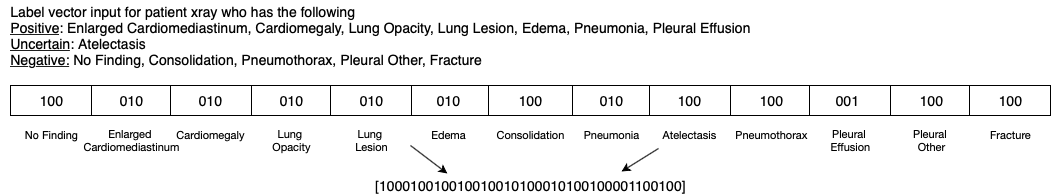

The diagram above was exported from draw.io. Its source (the exported page's mxGraphModel, read from the mxfile embedded in the PNG):
<mxGraphModel dx="1272" dy="787" grid="1" gridSize="10" guides="1" tooltips="1" connect="1" arrows="1" fold="1" page="1" pageScale="1" pageWidth="827" pageHeight="1169" math="0" shadow="0">
  <root>
    <mxCell id="i_3yWxMeWcaag3xy5wX8-0" />
    <mxCell id="i_3yWxMeWcaag3xy5wX8-1" parent="i_3yWxMeWcaag3xy5wX8-0" />
    <mxCell id="i_3yWxMeWcaag3xy5wX8-15" value="" style="shape=table;startSize=0;container=1;collapsible=0;childLayout=tableLayout;" vertex="1" parent="i_3yWxMeWcaag3xy5wX8-1">
      <mxGeometry x="10" y="230" width="1040" height="30" as="geometry" />
    </mxCell>
    <mxCell id="i_3yWxMeWcaag3xy5wX8-16" value="" style="shape=partialRectangle;collapsible=0;dropTarget=0;pointerEvents=0;fillColor=none;top=0;left=0;bottom=0;right=0;points=[[0,0.5],[1,0.5]];portConstraint=eastwest;" vertex="1" parent="i_3yWxMeWcaag3xy5wX8-15">
      <mxGeometry width="1040" height="30" as="geometry" />
    </mxCell>
    <mxCell id="i_3yWxMeWcaag3xy5wX8-17" value="" style="shape=partialRectangle;html=1;whiteSpace=wrap;connectable=0;overflow=hidden;fillColor=none;top=0;left=0;bottom=0;right=0;" vertex="1" parent="i_3yWxMeWcaag3xy5wX8-16">
      <mxGeometry width="81" height="30" as="geometry" />
    </mxCell>
    <mxCell id="i_3yWxMeWcaag3xy5wX8-18" value="" style="shape=partialRectangle;html=1;whiteSpace=wrap;connectable=0;overflow=hidden;fillColor=none;top=0;left=0;bottom=0;right=0;" vertex="1" parent="i_3yWxMeWcaag3xy5wX8-16">
      <mxGeometry x="81" width="79" height="30" as="geometry" />
    </mxCell>
    <mxCell id="i_3yWxMeWcaag3xy5wX8-19" value="" style="shape=partialRectangle;html=1;whiteSpace=wrap;connectable=0;overflow=hidden;fillColor=none;top=0;left=0;bottom=0;right=0;" vertex="1" parent="i_3yWxMeWcaag3xy5wX8-16">
      <mxGeometry x="160" width="81" height="30" as="geometry" />
    </mxCell>
    <mxCell id="i_3yWxMeWcaag3xy5wX8-20" value="" style="shape=partialRectangle;html=1;whiteSpace=wrap;connectable=0;overflow=hidden;fillColor=none;top=0;left=0;bottom=0;right=0;" vertex="1" parent="i_3yWxMeWcaag3xy5wX8-16">
      <mxGeometry x="241" width="79" height="30" as="geometry" />
    </mxCell>
    <mxCell id="i_3yWxMeWcaag3xy5wX8-21" value="" style="shape=partialRectangle;html=1;whiteSpace=wrap;connectable=0;overflow=hidden;fillColor=none;top=0;left=0;bottom=0;right=0;" vertex="1" parent="i_3yWxMeWcaag3xy5wX8-16">
      <mxGeometry x="320" width="81" height="30" as="geometry" />
    </mxCell>
    <mxCell id="i_3yWxMeWcaag3xy5wX8-22" value="" style="shape=partialRectangle;html=1;whiteSpace=wrap;connectable=0;overflow=hidden;fillColor=none;top=0;left=0;bottom=0;right=0;" vertex="1" parent="i_3yWxMeWcaag3xy5wX8-16">
      <mxGeometry x="401" width="77" height="30" as="geometry" />
    </mxCell>
    <mxCell id="i_3yWxMeWcaag3xy5wX8-23" value="" style="shape=partialRectangle;html=1;whiteSpace=wrap;connectable=0;overflow=hidden;fillColor=none;top=0;left=0;bottom=0;right=0;" vertex="1" parent="i_3yWxMeWcaag3xy5wX8-16">
      <mxGeometry x="478" width="84" height="30" as="geometry" />
    </mxCell>
    <mxCell id="i_3yWxMeWcaag3xy5wX8-24" value="" style="shape=partialRectangle;html=1;whiteSpace=wrap;connectable=0;overflow=hidden;fillColor=none;top=0;left=0;bottom=0;right=0;" vertex="1" parent="i_3yWxMeWcaag3xy5wX8-16">
      <mxGeometry x="562" width="77" height="30" as="geometry" />
    </mxCell>
    <mxCell id="i_3yWxMeWcaag3xy5wX8-25" value="" style="shape=partialRectangle;html=1;whiteSpace=wrap;connectable=0;overflow=hidden;fillColor=none;top=0;left=0;bottom=0;right=0;" vertex="1" parent="i_3yWxMeWcaag3xy5wX8-16">
      <mxGeometry x="639" width="81" height="30" as="geometry" />
    </mxCell>
    <mxCell id="i_3yWxMeWcaag3xy5wX8-26" value="" style="shape=partialRectangle;html=1;whiteSpace=wrap;connectable=0;overflow=hidden;fillColor=none;top=0;left=0;bottom=0;right=0;" vertex="1" parent="i_3yWxMeWcaag3xy5wX8-16">
      <mxGeometry x="720" width="79" height="30" as="geometry" />
    </mxCell>
    <mxCell id="i_3yWxMeWcaag3xy5wX8-27" value="" style="shape=partialRectangle;html=1;whiteSpace=wrap;connectable=0;overflow=hidden;fillColor=none;top=0;left=0;bottom=0;right=0;" vertex="1" parent="i_3yWxMeWcaag3xy5wX8-16">
      <mxGeometry x="799" width="81" height="30" as="geometry" />
    </mxCell>
    <mxCell id="i_3yWxMeWcaag3xy5wX8-28" value="" style="shape=partialRectangle;html=1;whiteSpace=wrap;connectable=0;overflow=hidden;fillColor=none;top=0;left=0;bottom=0;right=0;" vertex="1" parent="i_3yWxMeWcaag3xy5wX8-16">
      <mxGeometry x="880" width="79" height="30" as="geometry" />
    </mxCell>
    <mxCell id="i_3yWxMeWcaag3xy5wX8-29" value="" style="shape=partialRectangle;html=1;whiteSpace=wrap;connectable=0;overflow=hidden;fillColor=none;top=0;left=0;bottom=0;right=0;" vertex="1" parent="i_3yWxMeWcaag3xy5wX8-16">
      <mxGeometry x="959" width="81" height="30" as="geometry" />
    </mxCell>
    <mxCell id="i_3yWxMeWcaag3xy5wX8-32" value="No Finding" style="text;html=1;resizable=0;autosize=1;align=center;verticalAlign=middle;points=[];fillColor=none;strokeColor=none;rounded=0;fontSize=11;" vertex="1" parent="i_3yWxMeWcaag3xy5wX8-1">
      <mxGeometry x="16" y="270" width="70" height="20" as="geometry" />
    </mxCell>
    <mxCell id="i_3yWxMeWcaag3xy5wX8-33" value="&lt;span style=&quot;font-size: 11px; font-family: &amp;quot;helvetica neue&amp;quot;, helvetica, arial, sans-serif;&quot;&gt;Enlarged &lt;br style=&quot;font-size: 11px;&quot;&gt;Cardiomediastinum&lt;/span&gt;" style="text;html=1;resizable=0;autosize=1;align=center;verticalAlign=middle;points=[];fillColor=none;strokeColor=none;rounded=0;fontSize=11;labelBackgroundColor=none;" vertex="1" parent="i_3yWxMeWcaag3xy5wX8-1">
      <mxGeometry x="76" y="270" width="110" height="30" as="geometry" />
    </mxCell>
    <mxCell id="i_3yWxMeWcaag3xy5wX8-36" value="&lt;span style=&quot;font-family: &amp;#34;helvetica neue&amp;#34; , &amp;#34;helvetica&amp;#34; , &amp;#34;arial&amp;#34; , sans-serif&quot;&gt;Cardiomegaly&lt;/span&gt;" style="text;html=1;resizable=0;autosize=1;align=center;verticalAlign=middle;points=[];fillColor=none;strokeColor=none;rounded=0;fontSize=11;labelBackgroundColor=none;" vertex="1" parent="i_3yWxMeWcaag3xy5wX8-1">
      <mxGeometry x="170" y="270" width="80" height="20" as="geometry" />
    </mxCell>
    <mxCell id="i_3yWxMeWcaag3xy5wX8-37" value="&lt;span style=&quot;font-size: 11px; font-style: normal; font-weight: normal; letter-spacing: normal; text-indent: 0px; text-transform: none; word-spacing: 0px; text-decoration: none; font-family: &amp;quot;helvetica neue&amp;quot;, helvetica, arial, sans-serif; float: none; display: inline;&quot;&gt;Lung &lt;br style=&quot;font-size: 11px;&quot;&gt;Opacity&lt;/span&gt;" style="text;html=1;resizable=0;autosize=1;align=center;verticalAlign=middle;points=[];fillColor=none;strokeColor=none;rounded=0;fontSize=11;labelBackgroundColor=none;" vertex="1" parent="i_3yWxMeWcaag3xy5wX8-1">
      <mxGeometry x="266" y="270" width="50" height="30" as="geometry" />
    </mxCell>
    <mxCell id="i_3yWxMeWcaag3xy5wX8-39" value="&lt;span style=&quot;font-family: &amp;#34;helvetica neue&amp;#34; , &amp;#34;helvetica&amp;#34; , &amp;#34;arial&amp;#34; , sans-serif&quot;&gt;Edema&lt;/span&gt;" style="text;html=1;resizable=0;autosize=1;align=center;verticalAlign=middle;points=[];fillColor=none;strokeColor=none;rounded=0;fontSize=11;labelBackgroundColor=none;" vertex="1" parent="i_3yWxMeWcaag3xy5wX8-1">
      <mxGeometry x="423" y="270" width="50" height="20" as="geometry" />
    </mxCell>
    <mxCell id="i_3yWxMeWcaag3xy5wX8-40" value="&lt;span style=&quot;font-size: 11px; font-family: &amp;quot;helvetica neue&amp;quot;, helvetica, arial, sans-serif;&quot;&gt;Consolidation&lt;/span&gt;" style="text;html=1;resizable=0;autosize=1;align=center;verticalAlign=middle;points=[];fillColor=none;strokeColor=none;rounded=0;fontSize=11;labelBackgroundColor=none;" vertex="1" parent="i_3yWxMeWcaag3xy5wX8-1">
      <mxGeometry x="490" y="270" width="80" height="20" as="geometry" />
    </mxCell>
    <mxCell id="i_3yWxMeWcaag3xy5wX8-41" value="&lt;span style=&quot;font-size: 11px; font-family: &amp;quot;helvetica neue&amp;quot;, helvetica, arial, sans-serif;&quot;&gt;Pneumonia&lt;/span&gt;" style="text;html=1;resizable=0;autosize=1;align=center;verticalAlign=middle;points=[];fillColor=none;strokeColor=none;rounded=0;fontSize=11;labelBackgroundColor=none;" vertex="1" parent="i_3yWxMeWcaag3xy5wX8-1">
      <mxGeometry x="576" y="270" width="70" height="20" as="geometry" />
    </mxCell>
    <mxCell id="i_3yWxMeWcaag3xy5wX8-42" value="&lt;span style=&quot;font-size: 11px; font-family: &amp;quot;helvetica neue&amp;quot;, helvetica, arial, sans-serif;&quot;&gt;Atelectasis&lt;/span&gt;" style="text;html=1;resizable=0;autosize=1;align=center;verticalAlign=middle;points=[];fillColor=none;strokeColor=none;rounded=0;fontSize=11;labelBackgroundColor=none;" vertex="1" parent="i_3yWxMeWcaag3xy5wX8-1">
      <mxGeometry x="654" y="270" width="70" height="20" as="geometry" />
    </mxCell>
    <mxCell id="i_3yWxMeWcaag3xy5wX8-43" value="&lt;span style=&quot;font-size: 11px; font-family: &amp;quot;helvetica neue&amp;quot;, helvetica, arial, sans-serif;&quot;&gt;Pneumothorax&lt;/span&gt;" style="text;html=1;resizable=0;autosize=1;align=center;verticalAlign=middle;points=[];fillColor=none;strokeColor=none;rounded=0;fontSize=11;labelBackgroundColor=none;" vertex="1" parent="i_3yWxMeWcaag3xy5wX8-1">
      <mxGeometry x="726" y="270" width="90" height="20" as="geometry" />
    </mxCell>
    <mxCell id="i_3yWxMeWcaag3xy5wX8-44" value="&lt;span style=&quot;font-size: 11px ; font-style: normal ; font-weight: normal ; letter-spacing: normal ; text-indent: 0px ; text-transform: none ; word-spacing: 0px ; text-decoration: none ; font-family: &amp;#34;helvetica neue&amp;#34; , &amp;#34;helvetica&amp;#34; , &amp;#34;arial&amp;#34; , sans-serif ; float: none ; display: inline&quot;&gt;Lung &lt;br style=&quot;font-size: 11px&quot;&gt;Lesion&lt;br&gt;&lt;/span&gt;" style="text;html=1;resizable=0;autosize=1;align=center;verticalAlign=middle;points=[];fillColor=none;strokeColor=none;rounded=0;fontSize=11;labelBackgroundColor=none;" vertex="1" parent="i_3yWxMeWcaag3xy5wX8-1">
      <mxGeometry x="346" y="270" width="50" height="30" as="geometry" />
    </mxCell>
    <mxCell id="i_3yWxMeWcaag3xy5wX8-45" value="&lt;span style=&quot;font-size: 11px ; font-style: normal ; font-weight: normal ; letter-spacing: normal ; text-indent: 0px ; text-transform: none ; word-spacing: 0px ; text-decoration: none ; font-family: &amp;quot;helvetica neue&amp;quot; , &amp;quot;helvetica&amp;quot; , &amp;quot;arial&amp;quot; , sans-serif ; float: none ; display: inline&quot;&gt;&lt;span style=&quot;font-size: 11px ; font-family: &amp;quot;helvetica neue&amp;quot; , &amp;quot;helvetica&amp;quot; , &amp;quot;arial&amp;quot; , sans-serif&quot;&gt;Pleural &lt;br&gt;Effusion&lt;/span&gt;&lt;br style=&quot;font-size: 11px&quot;&gt;&lt;/span&gt;" style="text;html=1;resizable=0;autosize=1;align=center;verticalAlign=middle;points=[];fillColor=none;strokeColor=none;rounded=0;fontSize=11;labelBackgroundColor=none;" vertex="1" parent="i_3yWxMeWcaag3xy5wX8-1">
      <mxGeometry x="820" y="270" width="60" height="30" as="geometry" />
    </mxCell>
    <mxCell id="i_3yWxMeWcaag3xy5wX8-46" value="&lt;span style=&quot;font-size: 11px ; font-style: normal ; font-weight: normal ; letter-spacing: normal ; text-indent: 0px ; text-transform: none ; word-spacing: 0px ; text-decoration: none ; font-family: &amp;quot;helvetica neue&amp;quot; , &amp;quot;helvetica&amp;quot; , &amp;quot;arial&amp;quot; , sans-serif ; float: none ; display: inline&quot;&gt;&lt;span style=&quot;font-size: 11px ; font-family: &amp;quot;helvetica neue&amp;quot; , &amp;quot;helvetica&amp;quot; , &amp;quot;arial&amp;quot; , sans-serif&quot;&gt;Pleural &lt;br&gt;&lt;/span&gt;Other&lt;br style=&quot;font-size: 11px&quot;&gt;&lt;/span&gt;" style="text;html=1;resizable=0;autosize=1;align=center;verticalAlign=middle;points=[];fillColor=none;strokeColor=none;rounded=0;fontSize=11;labelBackgroundColor=none;" vertex="1" parent="i_3yWxMeWcaag3xy5wX8-1">
      <mxGeometry x="906" y="270" width="50" height="30" as="geometry" />
    </mxCell>
    <mxCell id="i_3yWxMeWcaag3xy5wX8-47" value="&lt;span style=&quot;font-family: &amp;#34;helvetica neue&amp;#34; , &amp;#34;helvetica&amp;#34; , &amp;#34;arial&amp;#34; , sans-serif&quot;&gt;Fracture&lt;/span&gt;" style="text;html=1;resizable=0;autosize=1;align=center;verticalAlign=middle;points=[];fillColor=none;strokeColor=none;rounded=0;fontSize=11;labelBackgroundColor=none;" vertex="1" parent="i_3yWxMeWcaag3xy5wX8-1">
      <mxGeometry x="980" y="270" width="60" height="20" as="geometry" />
    </mxCell>
    <mxCell id="i_3yWxMeWcaag3xy5wX8-48" value="001" style="text;html=1;resizable=0;autosize=1;align=center;verticalAlign=middle;points=[];fillColor=none;strokeColor=none;rounded=0;labelBackgroundColor=#ffffff;fontSize=14;fontColor=#000000;" vertex="1" parent="i_3yWxMeWcaag3xy5wX8-1">
      <mxGeometry x="827" y="235" width="40" height="20" as="geometry" />
    </mxCell>
    <mxCell id="i_3yWxMeWcaag3xy5wX8-49" value="100" style="text;html=1;resizable=0;autosize=1;align=center;verticalAlign=middle;points=[];fillColor=none;strokeColor=none;rounded=0;labelBackgroundColor=#ffffff;fontSize=14;fontColor=#000000;" vertex="1" parent="i_3yWxMeWcaag3xy5wX8-1">
      <mxGeometry x="510" y="235" width="40" height="20" as="geometry" />
    </mxCell>
    <mxCell id="i_3yWxMeWcaag3xy5wX8-50" value="010" style="text;html=1;resizable=0;autosize=1;align=center;verticalAlign=middle;points=[];fillColor=none;strokeColor=none;rounded=0;labelBackgroundColor=#ffffff;fontSize=14;fontColor=#000000;" vertex="1" parent="i_3yWxMeWcaag3xy5wX8-1">
      <mxGeometry x="190" y="235" width="40" height="20" as="geometry" />
    </mxCell>
    <mxCell id="i_3yWxMeWcaag3xy5wX8-51" value="100" style="text;html=1;resizable=0;autosize=1;align=center;verticalAlign=middle;points=[];fillColor=none;strokeColor=none;rounded=0;labelBackgroundColor=#ffffff;fontSize=14;fontColor=#000000;" vertex="1" parent="i_3yWxMeWcaag3xy5wX8-1">
      <mxGeometry x="669" y="235" width="40" height="20" as="geometry" />
    </mxCell>
    <mxCell id="i_3yWxMeWcaag3xy5wX8-52" value="100" style="text;html=1;resizable=0;autosize=1;align=center;verticalAlign=middle;points=[];fillColor=none;strokeColor=none;rounded=0;labelBackgroundColor=#ffffff;fontSize=14;fontColor=#000000;" vertex="1" parent="i_3yWxMeWcaag3xy5wX8-1">
      <mxGeometry x="31" y="235" width="40" height="20" as="geometry" />
    </mxCell>
    <mxCell id="i_3yWxMeWcaag3xy5wX8-53" value="100" style="text;html=1;resizable=0;autosize=1;align=center;verticalAlign=middle;points=[];fillColor=none;strokeColor=none;rounded=0;labelBackgroundColor=#ffffff;fontSize=14;fontColor=#000000;" vertex="1" parent="i_3yWxMeWcaag3xy5wX8-1">
      <mxGeometry x="911" y="235" width="40" height="20" as="geometry" />
    </mxCell>
    <mxCell id="i_3yWxMeWcaag3xy5wX8-54" value="100" style="text;html=1;resizable=0;autosize=1;align=center;verticalAlign=middle;points=[];fillColor=none;strokeColor=none;rounded=0;labelBackgroundColor=#ffffff;fontSize=14;fontColor=#000000;" vertex="1" parent="i_3yWxMeWcaag3xy5wX8-1">
      <mxGeometry x="751" y="235" width="40" height="20" as="geometry" />
    </mxCell>
    <mxCell id="i_3yWxMeWcaag3xy5wX8-55" value="010" style="text;html=1;resizable=0;autosize=1;align=center;verticalAlign=middle;points=[];fillColor=none;strokeColor=none;rounded=0;labelBackgroundColor=#ffffff;fontSize=14;fontColor=#000000;" vertex="1" parent="i_3yWxMeWcaag3xy5wX8-1">
      <mxGeometry x="111" y="235" width="40" height="20" as="geometry" />
    </mxCell>
    <mxCell id="i_3yWxMeWcaag3xy5wX8-56" value="010" style="text;html=1;resizable=0;autosize=1;align=center;verticalAlign=middle;points=[];fillColor=none;strokeColor=none;rounded=0;labelBackgroundColor=#ffffff;fontSize=14;fontColor=#000000;" vertex="1" parent="i_3yWxMeWcaag3xy5wX8-1">
      <mxGeometry x="271" y="235" width="40" height="20" as="geometry" />
    </mxCell>
    <mxCell id="i_3yWxMeWcaag3xy5wX8-57" value="010" style="text;html=1;resizable=0;autosize=1;align=center;verticalAlign=middle;points=[];fillColor=none;strokeColor=none;rounded=0;labelBackgroundColor=#ffffff;fontSize=14;fontColor=#000000;" vertex="1" parent="i_3yWxMeWcaag3xy5wX8-1">
      <mxGeometry x="428" y="235" width="40" height="20" as="geometry" />
    </mxCell>
    <mxCell id="i_3yWxMeWcaag3xy5wX8-58" value="010" style="text;html=1;resizable=0;autosize=1;align=center;verticalAlign=middle;points=[];fillColor=none;strokeColor=none;rounded=0;labelBackgroundColor=#ffffff;fontSize=14;fontColor=#000000;" vertex="1" parent="i_3yWxMeWcaag3xy5wX8-1">
      <mxGeometry x="351" y="235" width="40" height="20" as="geometry" />
    </mxCell>
    <mxCell id="i_3yWxMeWcaag3xy5wX8-59" value="010" style="text;html=1;resizable=0;autosize=1;align=center;verticalAlign=middle;points=[];fillColor=none;strokeColor=none;rounded=0;labelBackgroundColor=#ffffff;fontSize=14;fontColor=#000000;" vertex="1" parent="i_3yWxMeWcaag3xy5wX8-1">
      <mxGeometry x="591" y="235" width="40" height="20" as="geometry" />
    </mxCell>
    <mxCell id="i_3yWxMeWcaag3xy5wX8-60" value="100" style="text;html=1;resizable=0;autosize=1;align=center;verticalAlign=middle;points=[];fillColor=none;strokeColor=none;rounded=0;labelBackgroundColor=#ffffff;fontSize=14;fontColor=#000000;" vertex="1" parent="i_3yWxMeWcaag3xy5wX8-1">
      <mxGeometry x="990" y="235" width="40" height="20" as="geometry" />
    </mxCell>
    <mxCell id="cNhgvx9weMj371JyGUhw-0" value="&lt;div style=&quot;text-align: left&quot;&gt;Label vector input for patient xray who has the following&amp;nbsp;&lt;/div&gt;&lt;div style=&quot;text-align: left&quot;&gt;&lt;u&gt;Positive&lt;/u&gt;: Enlarged Cardiomediastinum,&lt;span class=&quot;Apple-tab-span&quot;&gt; &lt;/span&gt;Cardiomegaly,&lt;span class=&quot;Apple-tab-span&quot;&gt; &lt;/span&gt;Lung Opacity,&lt;span class=&quot;Apple-tab-span&quot;&gt; &lt;/span&gt;Lung Lesion,&lt;span class=&quot;Apple-tab-span&quot;&gt; &lt;/span&gt;Edema,&amp;nbsp;Pneumonia, Pleural Effusion&lt;/div&gt;&lt;div style=&quot;text-align: left&quot;&gt;&lt;u&gt;Uncertain&lt;/u&gt;:&amp;nbsp;Atelectasis&lt;/div&gt;&lt;div style=&quot;text-align: left&quot;&gt;&lt;u&gt;Negative:&lt;/u&gt; No Finding, Consolidation,&amp;nbsp;Pneumothorax,&amp;nbsp;Pleural Other, Fracture&lt;/div&gt;" style="text;html=1;resizable=0;autosize=1;align=center;verticalAlign=middle;points=[];fillColor=none;strokeColor=none;rounded=0;labelBackgroundColor=none;fontSize=14;fontColor=#000000;" vertex="1" parent="i_3yWxMeWcaag3xy5wX8-1">
      <mxGeometry y="145" width="760" height="70" as="geometry" />
    </mxCell>
    <mxCell id="cNhgvx9weMj371JyGUhw-1" value="[100010010010010010100010100100001100100]" style="text;html=1;resizable=0;autosize=1;align=center;verticalAlign=middle;points=[];fillColor=none;strokeColor=none;rounded=0;labelBackgroundColor=none;fontSize=14;fontColor=#000000;" vertex="1" parent="i_3yWxMeWcaag3xy5wX8-1">
      <mxGeometry x="365" y="320" width="330" height="20" as="geometry" />
    </mxCell>
    <mxCell id="cNhgvx9weMj371JyGUhw-2" value="" style="endArrow=classic;html=1;fontSize=14;fontColor=#000000;entryX=0.248;entryY=-0.1;entryDx=0;entryDy=0;entryPerimeter=0;" edge="1" parent="i_3yWxMeWcaag3xy5wX8-1" target="cNhgvx9weMj371JyGUhw-1">
      <mxGeometry width="50" height="50" relative="1" as="geometry">
        <mxPoint x="410" y="290" as="sourcePoint" />
        <mxPoint x="560" y="380" as="targetPoint" />
      </mxGeometry>
    </mxCell>
    <mxCell id="cNhgvx9weMj371JyGUhw-4" value="" style="endArrow=classic;html=1;fontSize=14;fontColor=#000000;exitX=0.057;exitY=1.15;exitDx=0;exitDy=0;exitPerimeter=0;entryX=0.776;entryY=-0.2;entryDx=0;entryDy=0;entryPerimeter=0;" edge="1" parent="i_3yWxMeWcaag3xy5wX8-1" source="i_3yWxMeWcaag3xy5wX8-42" target="cNhgvx9weMj371JyGUhw-1">
      <mxGeometry width="50" height="50" relative="1" as="geometry">
        <mxPoint x="570" y="300" as="sourcePoint" />
        <mxPoint x="560" y="310" as="targetPoint" />
      </mxGeometry>
    </mxCell>
  </root>
</mxGraphModel>